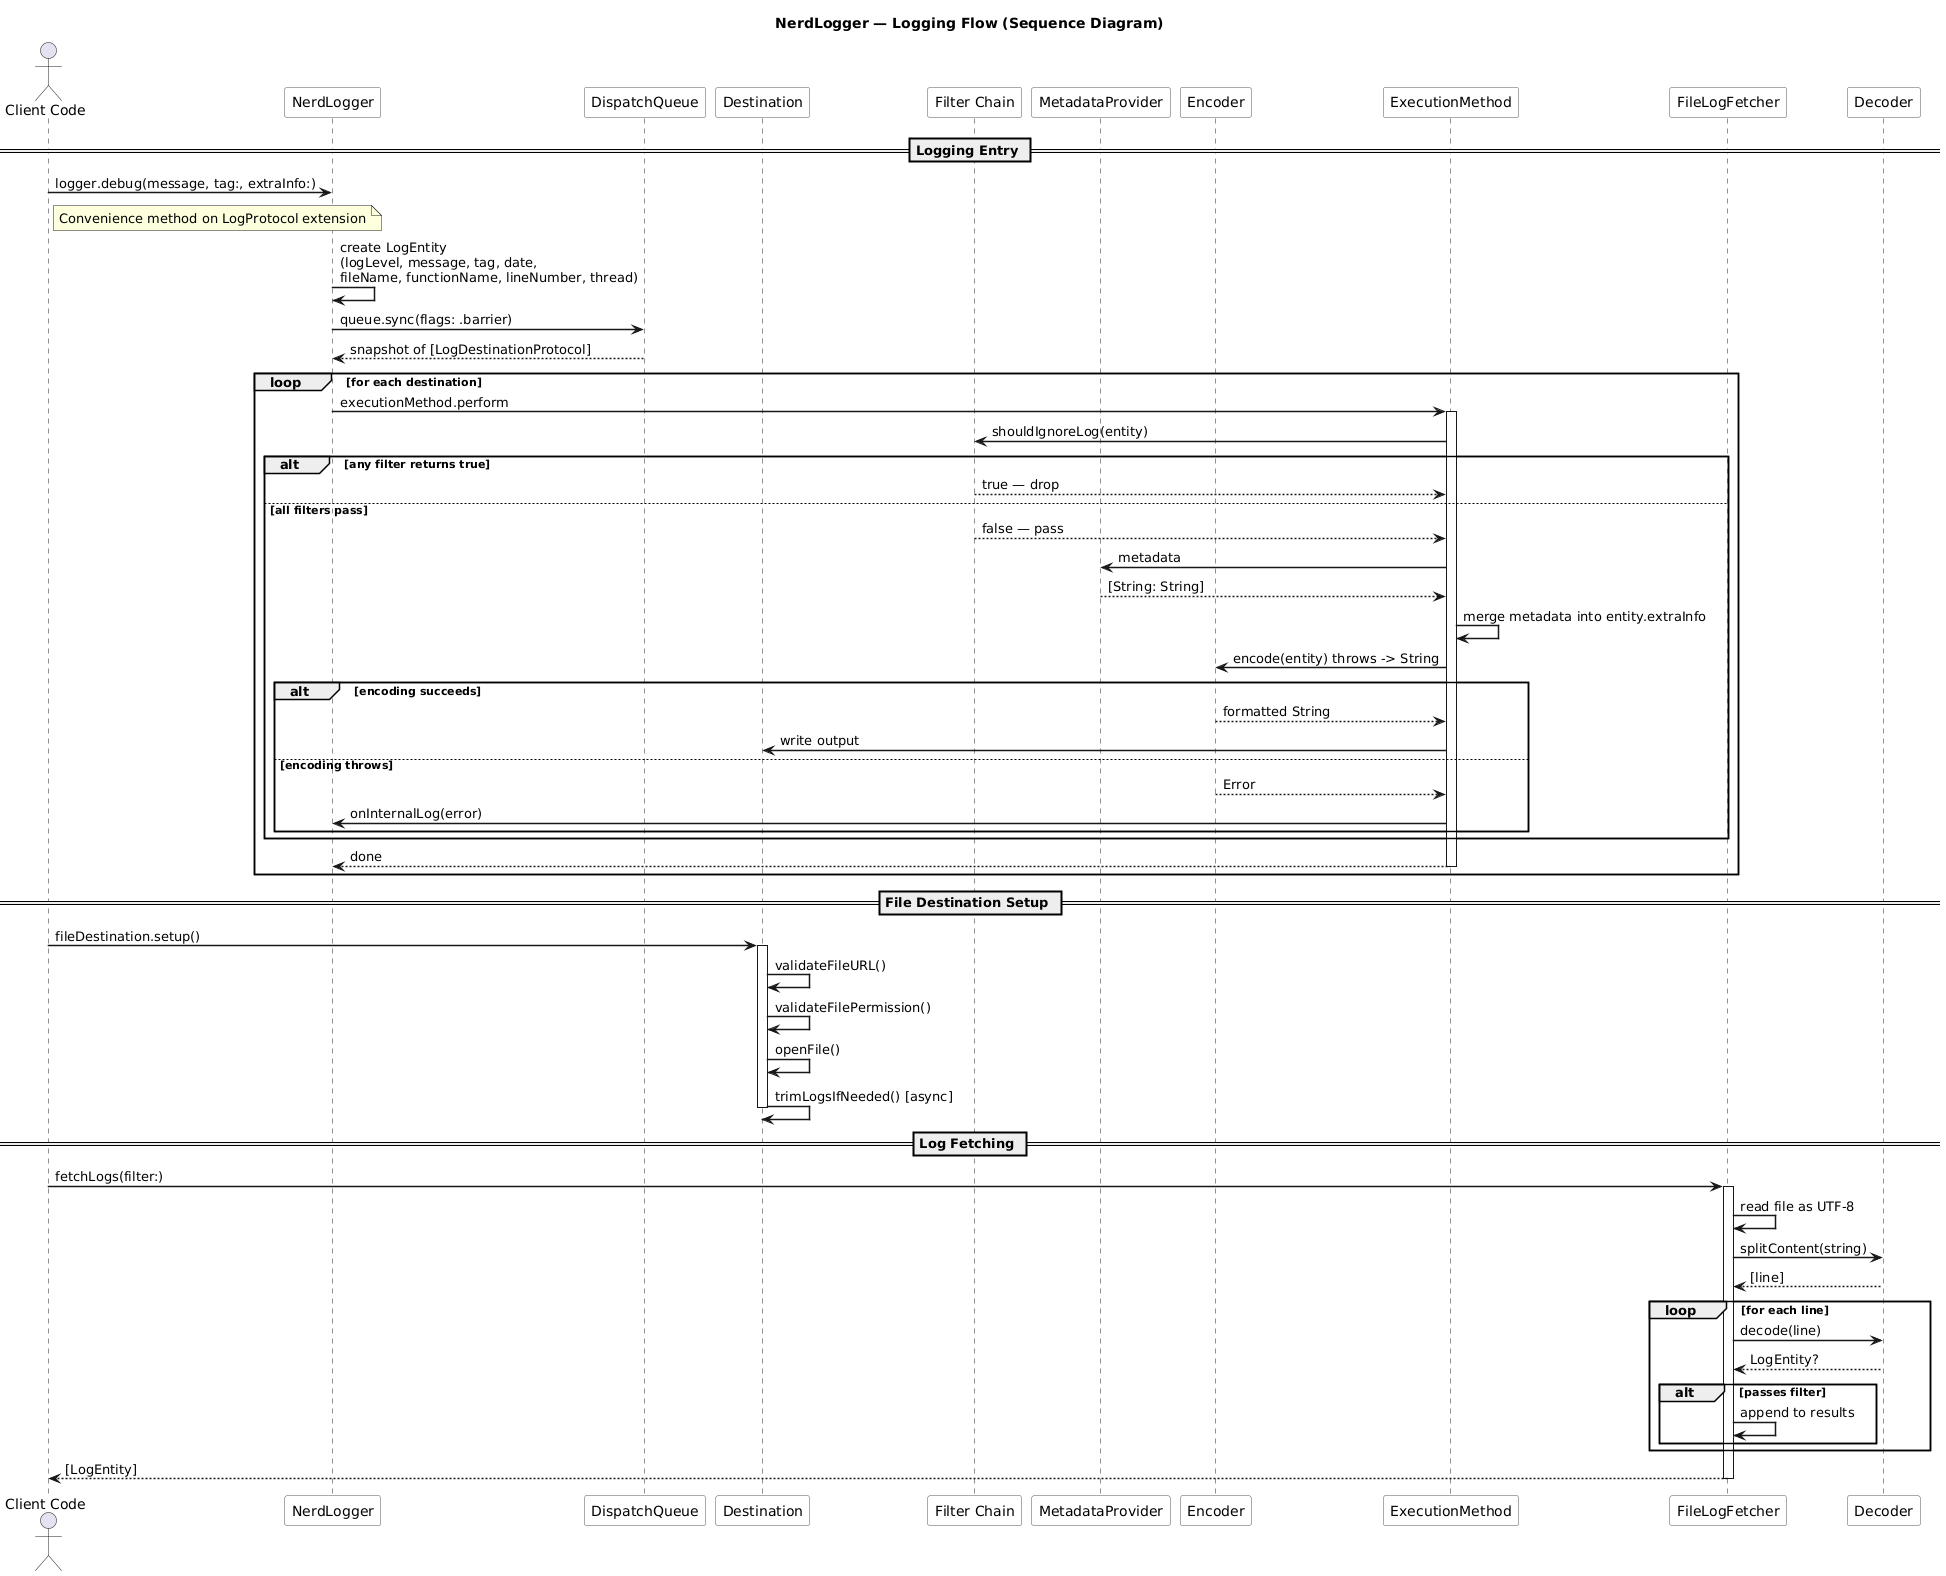

The diagram above was rendered by PlantUML. Its source (embedded in the PNG):
@startuml
title NerdLogger — Logging Flow (Sequence Diagram)

skinparam sequenceArrowThickness 1.5
skinparam participant {
  BackgroundColor White
  BorderColor #555
}

actor "Client Code" as Client
participant "NerdLogger" as Logger
participant "DispatchQueue" as Queue
participant "Destination" as Dest
participant "Filter Chain" as Filter
participant "MetadataProvider" as Meta
participant "Encoder" as Encoder
participant "ExecutionMethod" as Exec

== Logging Entry ==

Client -> Logger : logger.debug(message, tag:, extraInfo:)
note right of Client: Convenience method on LogProtocol extension

Logger -> Logger : create LogEntity\n(logLevel, message, tag, date,\nfileName, functionName, lineNumber, thread)

Logger -> Queue : queue.sync(flags: .barrier)
Queue --> Logger : snapshot of [LogDestinationProtocol]

loop for each destination
  Logger -> Exec : executionMethod.perform
  activate Exec
  Exec -> Filter : shouldIgnoreLog(entity)
  alt any filter returns true
    Filter --> Exec : true — drop
  else all filters pass
    Filter --> Exec : false — pass
    Exec -> Meta : metadata
    Meta --> Exec : [String: String]
    Exec -> Exec : merge metadata into entity.extraInfo
    Exec -> Encoder : encode(entity) throws -> String
    alt encoding succeeds
      Encoder --> Exec : formatted String
      Exec -> Dest : write output
    else encoding throws
      Encoder --> Exec : Error
      Exec -> Logger : onInternalLog(error)
    end
  end
  Exec --> Logger : done
  deactivate Exec
end

== File Destination Setup ==

Client -> Dest : fileDestination.setup()
activate Dest
Dest -> Dest : validateFileURL()
Dest -> Dest : validateFilePermission()
Dest -> Dest : openFile()
Dest -> Dest : trimLogsIfNeeded() [async]
deactivate Dest

== Log Fetching ==

Client -> "FileLogFetcher" as Fetcher : fetchLogs(filter:)
activate Fetcher
Fetcher -> Fetcher : read file as UTF-8
Fetcher -> "Decoder" as Decoder : splitContent(string)
Decoder --> Fetcher : [line]
loop for each line
  Fetcher -> Decoder : decode(line)
  Decoder --> Fetcher : LogEntity?
  alt passes filter
    Fetcher -> Fetcher : append to results
  end
end
Fetcher --> Client : [LogEntity]
deactivate Fetcher
@enduml